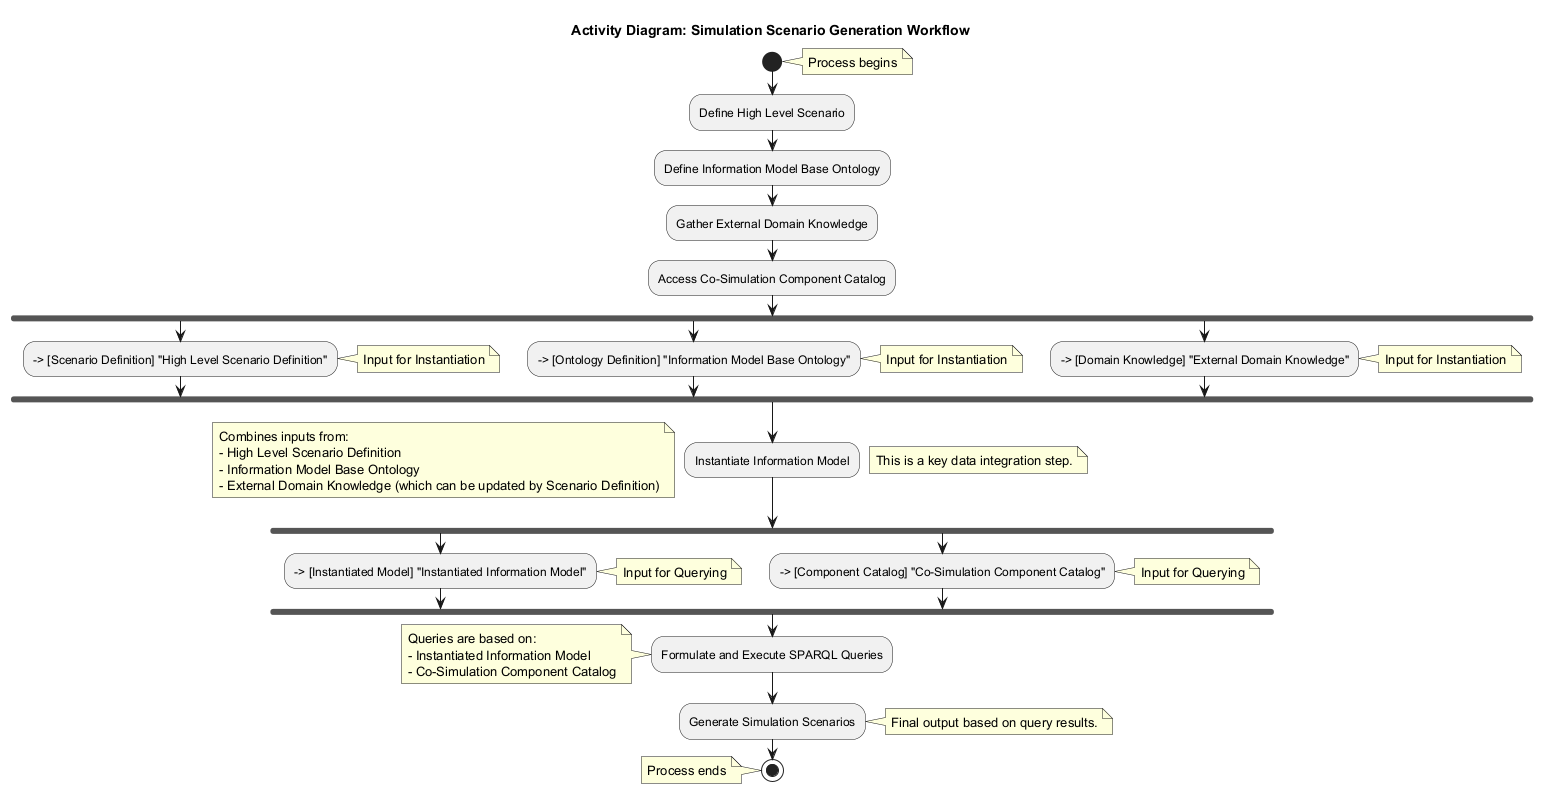

The diagram above was rendered by PlantUML. Its source (embedded in the PNG):
@startuml
title Activity Diagram: Simulation Scenario Generation Workflow

start
note right: Process begins

:Define High Level Scenario;
:Define Information Model Base Ontology;
:Gather External Domain Knowledge;
:Access Co-Simulation Component Catalog;

fork
  --> [Scenario Definition] "High Level Scenario Definition"
  note right: Input for Instantiation
fork again
  --> [Ontology Definition] "Information Model Base Ontology"
  note right: Input for Instantiation
fork again
  --> [Domain Knowledge] "External Domain Knowledge"
  note right: Input for Instantiation
end fork

:Instantiate Information Model;
note left
  Combines inputs from:
  - High Level Scenario Definition
  - Information Model Base Ontology
  - External Domain Knowledge (which can be updated by Scenario Definition)
end note
note right: This is a key data integration step.

fork
  --> [Instantiated Model] "Instantiated Information Model"
  note right: Input for Querying
fork again
  --> [Component Catalog] "Co-Simulation Component Catalog"
  note right: Input for Querying
end fork

:Formulate and Execute SPARQL Queries;
note left
  Queries are based on:
  - Instantiated Information Model
  - Co-Simulation Component Catalog
end note

:Generate Simulation Scenarios;
note right: Final output based on query results.

stop
note left: Process ends
@enduml